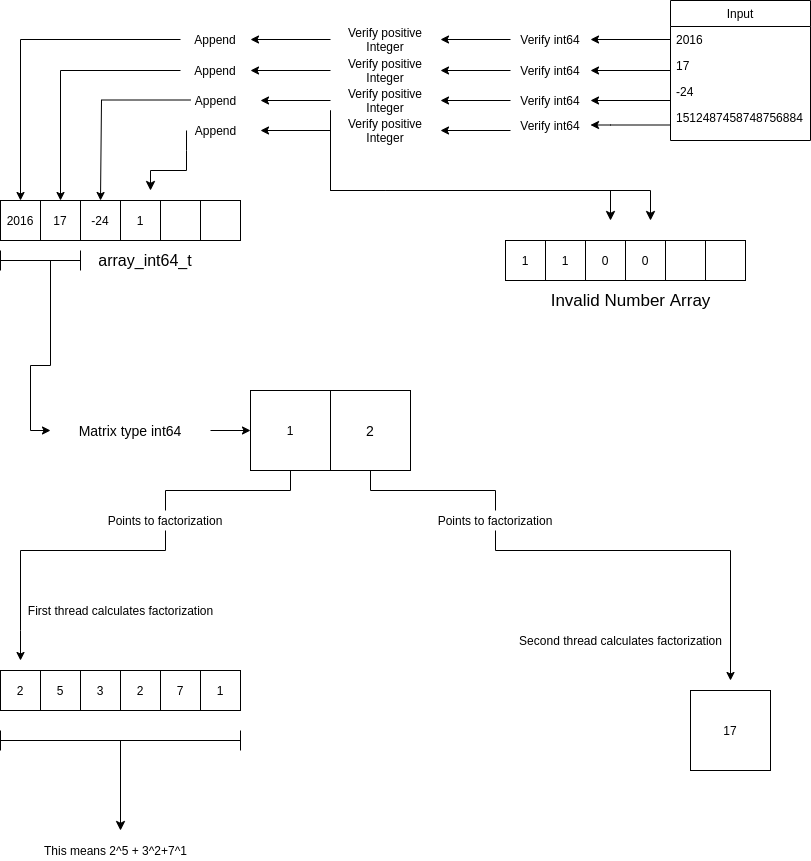

The diagram above was exported from draw.io. Its source (the exported page's mxGraphModel, read from the mxfile embedded in the PNG):
<mxGraphModel dx="867" dy="520" grid="1" gridSize="10" guides="1" tooltips="1" connect="1" arrows="1" fold="1" page="1" pageScale="1" pageWidth="850" pageHeight="1100" math="0" shadow="0">
  <root>
    <mxCell id="0" />
    <mxCell id="1" parent="0" />
    <mxCell id="z9bGlPpXnDXdhrI9hPYW-1" value="Input" style="swimlane;fontStyle=0;childLayout=stackLayout;horizontal=1;startSize=26;fillColor=none;horizontalStack=0;resizeParent=1;resizeParentMax=0;resizeLast=0;collapsible=1;marginBottom=0;" parent="1" vertex="1">
      <mxGeometry x="680" y="10" width="140" height="140" as="geometry" />
    </mxCell>
    <mxCell id="z9bGlPpXnDXdhrI9hPYW-2" value="2016" style="text;strokeColor=none;fillColor=none;align=left;verticalAlign=top;spacingLeft=4;spacingRight=4;overflow=hidden;rotatable=0;points=[[0,0.5],[1,0.5]];portConstraint=eastwest;" parent="z9bGlPpXnDXdhrI9hPYW-1" vertex="1">
      <mxGeometry y="26" width="140" height="26" as="geometry" />
    </mxCell>
    <mxCell id="z9bGlPpXnDXdhrI9hPYW-3" value="17" style="text;strokeColor=none;fillColor=none;align=left;verticalAlign=top;spacingLeft=4;spacingRight=4;overflow=hidden;rotatable=0;points=[[0,0.5],[1,0.5]];portConstraint=eastwest;" parent="z9bGlPpXnDXdhrI9hPYW-1" vertex="1">
      <mxGeometry y="52" width="140" height="26" as="geometry" />
    </mxCell>
    <mxCell id="z9bGlPpXnDXdhrI9hPYW-4" value="-24" style="text;strokeColor=none;fillColor=none;align=left;verticalAlign=top;spacingLeft=4;spacingRight=4;overflow=hidden;rotatable=0;points=[[0,0.5],[1,0.5]];portConstraint=eastwest;" parent="z9bGlPpXnDXdhrI9hPYW-1" vertex="1">
      <mxGeometry y="78" width="140" height="62" as="geometry" />
    </mxCell>
    <mxCell id="z9bGlPpXnDXdhrI9hPYW-14" value="2016" style="whiteSpace=wrap;html=1;aspect=fixed;" parent="1" vertex="1">
      <mxGeometry x="10" y="210" width="40" height="40" as="geometry" />
    </mxCell>
    <mxCell id="z9bGlPpXnDXdhrI9hPYW-15" value="17" style="whiteSpace=wrap;html=1;aspect=fixed;" parent="1" vertex="1">
      <mxGeometry x="50" y="210" width="40" height="40" as="geometry" />
    </mxCell>
    <mxCell id="z9bGlPpXnDXdhrI9hPYW-24" value="&lt;font style=&quot;font-size: 16px&quot;&gt;array_int64_t&lt;/font&gt;" style="text;html=1;strokeColor=none;fillColor=none;align=center;verticalAlign=middle;whiteSpace=wrap;rounded=0;" parent="1" vertex="1">
      <mxGeometry x="30" y="250" width="250" height="40" as="geometry" />
    </mxCell>
    <mxCell id="z9bGlPpXnDXdhrI9hPYW-41" style="edgeStyle=orthogonalEdgeStyle;rounded=0;orthogonalLoop=1;jettySize=auto;html=1;exitX=0;exitY=0.5;exitDx=0;exitDy=0;" parent="1" source="z9bGlPpXnDXdhrI9hPYW-2" target="z9bGlPpXnDXdhrI9hPYW-42" edge="1">
      <mxGeometry relative="1" as="geometry">
        <mxPoint x="580" y="49" as="targetPoint" />
      </mxGeometry>
    </mxCell>
    <mxCell id="z9bGlPpXnDXdhrI9hPYW-43" style="edgeStyle=orthogonalEdgeStyle;rounded=0;orthogonalLoop=1;jettySize=auto;html=1;exitX=0;exitY=0.5;exitDx=0;exitDy=0;" parent="1" source="z9bGlPpXnDXdhrI9hPYW-42" target="z9bGlPpXnDXdhrI9hPYW-44" edge="1">
      <mxGeometry relative="1" as="geometry">
        <mxPoint x="430" y="49" as="targetPoint" />
      </mxGeometry>
    </mxCell>
    <mxCell id="z9bGlPpXnDXdhrI9hPYW-42" value="Verify int64" style="text;html=1;strokeColor=none;fillColor=none;align=center;verticalAlign=middle;whiteSpace=wrap;rounded=0;" parent="1" vertex="1">
      <mxGeometry x="520" y="39" width="80" height="20" as="geometry" />
    </mxCell>
    <mxCell id="z9bGlPpXnDXdhrI9hPYW-45" style="edgeStyle=orthogonalEdgeStyle;rounded=0;orthogonalLoop=1;jettySize=auto;html=1;exitX=0;exitY=0.5;exitDx=0;exitDy=0;" parent="1" source="z9bGlPpXnDXdhrI9hPYW-44" target="z9bGlPpXnDXdhrI9hPYW-46" edge="1">
      <mxGeometry relative="1" as="geometry">
        <mxPoint x="240" y="49" as="targetPoint" />
      </mxGeometry>
    </mxCell>
    <mxCell id="z9bGlPpXnDXdhrI9hPYW-44" value="Verify positive Integer" style="text;html=1;strokeColor=none;fillColor=none;align=center;verticalAlign=middle;whiteSpace=wrap;rounded=0;" parent="1" vertex="1">
      <mxGeometry x="340" y="39" width="110" height="20" as="geometry" />
    </mxCell>
    <mxCell id="z9bGlPpXnDXdhrI9hPYW-47" style="edgeStyle=orthogonalEdgeStyle;rounded=0;orthogonalLoop=1;jettySize=auto;html=1;exitX=0;exitY=0.5;exitDx=0;exitDy=0;entryX=0.5;entryY=0;entryDx=0;entryDy=0;" parent="1" source="z9bGlPpXnDXdhrI9hPYW-46" target="z9bGlPpXnDXdhrI9hPYW-14" edge="1">
      <mxGeometry relative="1" as="geometry" />
    </mxCell>
    <mxCell id="z9bGlPpXnDXdhrI9hPYW-46" value="Append" style="text;html=1;strokeColor=none;fillColor=none;align=center;verticalAlign=middle;whiteSpace=wrap;rounded=0;" parent="1" vertex="1">
      <mxGeometry x="190" y="39" width="70" height="20" as="geometry" />
    </mxCell>
    <mxCell id="z9bGlPpXnDXdhrI9hPYW-53" style="edgeStyle=orthogonalEdgeStyle;rounded=0;orthogonalLoop=1;jettySize=auto;html=1;exitX=0;exitY=0.5;exitDx=0;exitDy=0;" parent="1" target="z9bGlPpXnDXdhrI9hPYW-55" edge="1">
      <mxGeometry relative="1" as="geometry">
        <mxPoint x="580" y="80" as="targetPoint" />
        <mxPoint x="680" y="80" as="sourcePoint" />
      </mxGeometry>
    </mxCell>
    <mxCell id="z9bGlPpXnDXdhrI9hPYW-54" style="edgeStyle=orthogonalEdgeStyle;rounded=0;orthogonalLoop=1;jettySize=auto;html=1;exitX=0;exitY=0.5;exitDx=0;exitDy=0;" parent="1" source="z9bGlPpXnDXdhrI9hPYW-55" target="z9bGlPpXnDXdhrI9hPYW-57" edge="1">
      <mxGeometry relative="1" as="geometry">
        <mxPoint x="430" y="80" as="targetPoint" />
      </mxGeometry>
    </mxCell>
    <mxCell id="z9bGlPpXnDXdhrI9hPYW-55" value="Verify int64" style="text;html=1;strokeColor=none;fillColor=none;align=center;verticalAlign=middle;whiteSpace=wrap;rounded=0;" parent="1" vertex="1">
      <mxGeometry x="520" y="70" width="80" height="20" as="geometry" />
    </mxCell>
    <mxCell id="z9bGlPpXnDXdhrI9hPYW-56" style="edgeStyle=orthogonalEdgeStyle;rounded=0;orthogonalLoop=1;jettySize=auto;html=1;exitX=0;exitY=0.5;exitDx=0;exitDy=0;" parent="1" source="z9bGlPpXnDXdhrI9hPYW-57" edge="1">
      <mxGeometry relative="1" as="geometry">
        <mxPoint x="260" y="80" as="targetPoint" />
      </mxGeometry>
    </mxCell>
    <mxCell id="z9bGlPpXnDXdhrI9hPYW-57" value="Verify positive Integer" style="text;html=1;strokeColor=none;fillColor=none;align=center;verticalAlign=middle;whiteSpace=wrap;rounded=0;" parent="1" vertex="1">
      <mxGeometry x="340" y="70" width="110" height="20" as="geometry" />
    </mxCell>
    <mxCell id="z9bGlPpXnDXdhrI9hPYW-59" style="edgeStyle=orthogonalEdgeStyle;rounded=0;orthogonalLoop=1;jettySize=auto;html=1;exitX=0;exitY=0.5;exitDx=0;exitDy=0;entryX=0.5;entryY=0;entryDx=0;entryDy=0;" parent="1" source="z9bGlPpXnDXdhrI9hPYW-58" target="z9bGlPpXnDXdhrI9hPYW-15" edge="1">
      <mxGeometry relative="1" as="geometry" />
    </mxCell>
    <mxCell id="z9bGlPpXnDXdhrI9hPYW-58" value="Append" style="text;html=1;strokeColor=none;fillColor=none;align=center;verticalAlign=middle;whiteSpace=wrap;rounded=0;" parent="1" vertex="1">
      <mxGeometry x="190" y="70" width="70" height="20" as="geometry" />
    </mxCell>
    <mxCell id="z9bGlPpXnDXdhrI9hPYW-68" style="edgeStyle=orthogonalEdgeStyle;rounded=0;orthogonalLoop=1;jettySize=auto;html=1;exitX=0;exitY=0.5;exitDx=0;exitDy=0;" parent="1" target="z9bGlPpXnDXdhrI9hPYW-70" edge="1">
      <mxGeometry relative="1" as="geometry">
        <mxPoint x="580" y="110" as="targetPoint" />
        <mxPoint x="680" y="110" as="sourcePoint" />
      </mxGeometry>
    </mxCell>
    <mxCell id="z9bGlPpXnDXdhrI9hPYW-69" style="edgeStyle=orthogonalEdgeStyle;rounded=0;orthogonalLoop=1;jettySize=auto;html=1;exitX=0;exitY=0.5;exitDx=0;exitDy=0;" parent="1" source="z9bGlPpXnDXdhrI9hPYW-70" target="z9bGlPpXnDXdhrI9hPYW-71" edge="1">
      <mxGeometry relative="1" as="geometry">
        <mxPoint x="430" y="110" as="targetPoint" />
      </mxGeometry>
    </mxCell>
    <mxCell id="z9bGlPpXnDXdhrI9hPYW-70" value="Verify int64" style="text;html=1;strokeColor=none;fillColor=none;align=center;verticalAlign=middle;whiteSpace=wrap;rounded=0;" parent="1" vertex="1">
      <mxGeometry x="520" y="100" width="80" height="20" as="geometry" />
    </mxCell>
    <mxCell id="z9bGlPpXnDXdhrI9hPYW-72" style="edgeStyle=orthogonalEdgeStyle;rounded=0;orthogonalLoop=1;jettySize=auto;html=1;exitX=0;exitY=0.5;exitDx=0;exitDy=0;" parent="1" source="z9bGlPpXnDXdhrI9hPYW-71" edge="1">
      <mxGeometry relative="1" as="geometry">
        <mxPoint x="270" y="110" as="targetPoint" />
      </mxGeometry>
    </mxCell>
    <mxCell id="z9bGlPpXnDXdhrI9hPYW-71" value="Verify positive Integer" style="text;html=1;strokeColor=none;fillColor=none;align=center;verticalAlign=middle;whiteSpace=wrap;rounded=0;" parent="1" vertex="1">
      <mxGeometry x="340" y="100" width="110" height="20" as="geometry" />
    </mxCell>
    <mxCell id="z9bGlPpXnDXdhrI9hPYW-76" style="edgeStyle=orthogonalEdgeStyle;rounded=0;orthogonalLoop=1;jettySize=auto;html=1;exitX=0.5;exitY=0.5;exitDx=0;exitDy=0;exitPerimeter=0;" parent="1" source="z9bGlPpXnDXdhrI9hPYW-74" target="z9bGlPpXnDXdhrI9hPYW-78" edge="1">
      <mxGeometry relative="1" as="geometry">
        <mxPoint x="150" y="440" as="targetPoint" />
        <Array as="points">
          <mxPoint x="60" y="375" />
          <mxPoint x="40" y="375" />
          <mxPoint x="40" y="440" />
        </Array>
      </mxGeometry>
    </mxCell>
    <mxCell id="z9bGlPpXnDXdhrI9hPYW-74" value="" style="shape=crossbar;whiteSpace=wrap;html=1;rounded=1;" parent="1" vertex="1">
      <mxGeometry x="10" y="260" width="80" height="20" as="geometry" />
    </mxCell>
    <mxCell id="z9bGlPpXnDXdhrI9hPYW-79" style="edgeStyle=orthogonalEdgeStyle;rounded=0;orthogonalLoop=1;jettySize=auto;html=1;exitX=1;exitY=0.5;exitDx=0;exitDy=0;" parent="1" source="z9bGlPpXnDXdhrI9hPYW-78" target="z9bGlPpXnDXdhrI9hPYW-80" edge="1">
      <mxGeometry relative="1" as="geometry">
        <mxPoint x="300" y="440" as="targetPoint" />
      </mxGeometry>
    </mxCell>
    <mxCell id="z9bGlPpXnDXdhrI9hPYW-78" value="&lt;font style=&quot;font-size: 14px&quot;&gt;Matrix type int64&lt;/font&gt;" style="text;html=1;strokeColor=none;fillColor=none;align=center;verticalAlign=middle;whiteSpace=wrap;rounded=0;" parent="1" vertex="1">
      <mxGeometry x="60" y="430" width="160" height="20" as="geometry" />
    </mxCell>
    <mxCell id="z9bGlPpXnDXdhrI9hPYW-82" style="edgeStyle=orthogonalEdgeStyle;rounded=0;orthogonalLoop=1;jettySize=auto;html=1;exitX=0.5;exitY=1;exitDx=0;exitDy=0;startArrow=none;" parent="1" source="z9bGlPpXnDXdhrI9hPYW-87" edge="1">
      <mxGeometry relative="1" as="geometry">
        <mxPoint x="30" y="670" as="targetPoint" />
        <Array as="points">
          <mxPoint x="175" y="560" />
          <mxPoint x="30" y="560" />
          <mxPoint x="30" y="640" />
        </Array>
      </mxGeometry>
    </mxCell>
    <mxCell id="z9bGlPpXnDXdhrI9hPYW-80" value="1" style="whiteSpace=wrap;html=1;aspect=fixed;" parent="1" vertex="1">
      <mxGeometry x="260" y="400" width="80" height="80" as="geometry" />
    </mxCell>
    <mxCell id="z9bGlPpXnDXdhrI9hPYW-83" style="edgeStyle=orthogonalEdgeStyle;rounded=0;orthogonalLoop=1;jettySize=auto;html=1;exitX=0.5;exitY=1;exitDx=0;exitDy=0;startArrow=none;" parent="1" source="z9bGlPpXnDXdhrI9hPYW-85" edge="1">
      <mxGeometry relative="1" as="geometry">
        <mxPoint x="740" y="690" as="targetPoint" />
        <Array as="points">
          <mxPoint x="505" y="560" />
          <mxPoint x="740" y="560" />
        </Array>
      </mxGeometry>
    </mxCell>
    <mxCell id="z9bGlPpXnDXdhrI9hPYW-81" value="&lt;font style=&quot;font-size: 14px&quot;&gt;2&lt;/font&gt;" style="whiteSpace=wrap;html=1;aspect=fixed;" parent="1" vertex="1">
      <mxGeometry x="340" y="400" width="80" height="80" as="geometry" />
    </mxCell>
    <mxCell id="z9bGlPpXnDXdhrI9hPYW-85" value="Points to factorization" style="text;html=1;strokeColor=none;fillColor=none;align=center;verticalAlign=middle;whiteSpace=wrap;rounded=0;" parent="1" vertex="1">
      <mxGeometry x="440" y="520" width="130" height="20" as="geometry" />
    </mxCell>
    <mxCell id="z9bGlPpXnDXdhrI9hPYW-86" value="" style="edgeStyle=orthogonalEdgeStyle;rounded=0;orthogonalLoop=1;jettySize=auto;html=1;exitX=0.5;exitY=1;exitDx=0;exitDy=0;endArrow=none;" parent="1" source="z9bGlPpXnDXdhrI9hPYW-81" target="z9bGlPpXnDXdhrI9hPYW-85" edge="1">
      <mxGeometry relative="1" as="geometry">
        <mxPoint x="740" y="570" as="targetPoint" />
        <mxPoint x="380" y="480" as="sourcePoint" />
      </mxGeometry>
    </mxCell>
    <mxCell id="z9bGlPpXnDXdhrI9hPYW-87" value="Points to factorization" style="text;html=1;strokeColor=none;fillColor=none;align=center;verticalAlign=middle;whiteSpace=wrap;rounded=0;" parent="1" vertex="1">
      <mxGeometry x="110" y="520" width="130" height="20" as="geometry" />
    </mxCell>
    <mxCell id="z9bGlPpXnDXdhrI9hPYW-88" value="" style="edgeStyle=orthogonalEdgeStyle;rounded=0;orthogonalLoop=1;jettySize=auto;html=1;exitX=0.5;exitY=1;exitDx=0;exitDy=0;endArrow=none;" parent="1" source="z9bGlPpXnDXdhrI9hPYW-80" target="z9bGlPpXnDXdhrI9hPYW-87" edge="1">
      <mxGeometry relative="1" as="geometry">
        <mxPoint x="50" y="570" as="targetPoint" />
        <mxPoint x="300" y="480" as="sourcePoint" />
        <Array as="points">
          <mxPoint x="300" y="500" />
          <mxPoint x="175" y="500" />
        </Array>
      </mxGeometry>
    </mxCell>
    <mxCell id="z9bGlPpXnDXdhrI9hPYW-89" value="2" style="whiteSpace=wrap;html=1;aspect=fixed;" parent="1" vertex="1">
      <mxGeometry x="10" y="680" width="40" height="40" as="geometry" />
    </mxCell>
    <mxCell id="z9bGlPpXnDXdhrI9hPYW-90" value="5" style="whiteSpace=wrap;html=1;aspect=fixed;" parent="1" vertex="1">
      <mxGeometry x="50" y="680" width="40" height="40" as="geometry" />
    </mxCell>
    <mxCell id="z9bGlPpXnDXdhrI9hPYW-91" value="3" style="whiteSpace=wrap;html=1;aspect=fixed;" parent="1" vertex="1">
      <mxGeometry x="90" y="680" width="40" height="40" as="geometry" />
    </mxCell>
    <mxCell id="z9bGlPpXnDXdhrI9hPYW-92" value="17" style="whiteSpace=wrap;html=1;aspect=fixed;" parent="1" vertex="1">
      <mxGeometry x="700" y="700" width="80" height="80" as="geometry" />
    </mxCell>
    <mxCell id="8YbgNoGRR5DvSAU-SKv2-1" value="-24" style="whiteSpace=wrap;html=1;aspect=fixed;" parent="1" vertex="1">
      <mxGeometry x="90" y="210" width="40" height="40" as="geometry" />
    </mxCell>
    <mxCell id="8YbgNoGRR5DvSAU-SKv2-2" value="1" style="whiteSpace=wrap;html=1;aspect=fixed;" parent="1" vertex="1">
      <mxGeometry x="130" y="210" width="40" height="40" as="geometry" />
    </mxCell>
    <mxCell id="8YbgNoGRR5DvSAU-SKv2-3" value="" style="whiteSpace=wrap;html=1;aspect=fixed;" parent="1" vertex="1">
      <mxGeometry x="170" y="210" width="40" height="40" as="geometry" />
    </mxCell>
    <mxCell id="8YbgNoGRR5DvSAU-SKv2-4" value="" style="whiteSpace=wrap;html=1;aspect=fixed;" parent="1" vertex="1">
      <mxGeometry x="210" y="210" width="40" height="40" as="geometry" />
    </mxCell>
    <mxCell id="8YbgNoGRR5DvSAU-SKv2-5" value="1512487458748756884" style="text;strokeColor=none;fillColor=none;align=left;verticalAlign=top;spacingLeft=4;spacingRight=4;overflow=hidden;rotatable=0;points=[[0,0.5],[1,0.5]];portConstraint=eastwest;" parent="1" vertex="1">
      <mxGeometry x="680" y="114" width="140" height="26" as="geometry" />
    </mxCell>
    <mxCell id="8YbgNoGRR5DvSAU-SKv2-6" value="&lt;font style=&quot;font-size: 17px&quot;&gt;Invalid Number Array&lt;/font&gt;" style="text;html=1;align=center;verticalAlign=middle;resizable=0;points=[];autosize=1;strokeColor=none;fillColor=none;" parent="1" vertex="1">
      <mxGeometry x="555" y="300" width="170" height="20" as="geometry" />
    </mxCell>
    <mxCell id="8YbgNoGRR5DvSAU-SKv2-7" value="Verify int64" style="text;html=1;strokeColor=none;fillColor=none;align=center;verticalAlign=middle;whiteSpace=wrap;rounded=0;" parent="1" vertex="1">
      <mxGeometry x="520" y="125" width="80" height="20" as="geometry" />
    </mxCell>
    <mxCell id="8YbgNoGRR5DvSAU-SKv2-10" style="edgeStyle=orthogonalEdgeStyle;rounded=0;orthogonalLoop=1;jettySize=auto;html=1;" parent="1" edge="1">
      <mxGeometry relative="1" as="geometry">
        <mxPoint x="600" y="134.5" as="targetPoint" />
        <mxPoint x="680" y="134.5" as="sourcePoint" />
        <Array as="points">
          <mxPoint x="620" y="134.5" />
          <mxPoint x="620" y="134.5" />
        </Array>
      </mxGeometry>
    </mxCell>
    <mxCell id="8YbgNoGRR5DvSAU-SKv2-11" value="Append" style="text;html=1;align=center;verticalAlign=middle;resizable=0;points=[];autosize=1;strokeColor=none;fillColor=none;" parent="1" vertex="1">
      <mxGeometry x="195" y="100" width="60" height="20" as="geometry" />
    </mxCell>
    <mxCell id="8YbgNoGRR5DvSAU-SKv2-12" style="edgeStyle=orthogonalEdgeStyle;rounded=0;orthogonalLoop=1;jettySize=auto;html=1;exitX=0;exitY=0.5;exitDx=0;exitDy=0;entryX=0.5;entryY=0;entryDx=0;entryDy=0;" parent="1" target="8YbgNoGRR5DvSAU-SKv2-1" edge="1">
      <mxGeometry relative="1" as="geometry">
        <mxPoint x="110" y="170" as="targetPoint" />
        <mxPoint x="200" y="109.5" as="sourcePoint" />
        <Array as="points">
          <mxPoint x="111" y="110" />
        </Array>
      </mxGeometry>
    </mxCell>
    <mxCell id="8YbgNoGRR5DvSAU-SKv2-14" value="1" style="whiteSpace=wrap;html=1;aspect=fixed;" parent="1" vertex="1">
      <mxGeometry x="515" y="250" width="40" height="40" as="geometry" />
    </mxCell>
    <mxCell id="8YbgNoGRR5DvSAU-SKv2-15" value="1" style="whiteSpace=wrap;html=1;aspect=fixed;" parent="1" vertex="1">
      <mxGeometry x="555" y="250" width="40" height="40" as="geometry" />
    </mxCell>
    <mxCell id="8YbgNoGRR5DvSAU-SKv2-16" value="0" style="whiteSpace=wrap;html=1;aspect=fixed;" parent="1" vertex="1">
      <mxGeometry x="595" y="250" width="40" height="40" as="geometry" />
    </mxCell>
    <mxCell id="8YbgNoGRR5DvSAU-SKv2-17" value="0" style="whiteSpace=wrap;html=1;aspect=fixed;" parent="1" vertex="1">
      <mxGeometry x="635" y="250" width="40" height="40" as="geometry" />
    </mxCell>
    <mxCell id="8YbgNoGRR5DvSAU-SKv2-18" value="" style="whiteSpace=wrap;html=1;aspect=fixed;" parent="1" vertex="1">
      <mxGeometry x="675" y="250" width="40" height="40" as="geometry" />
    </mxCell>
    <mxCell id="8YbgNoGRR5DvSAU-SKv2-19" value="" style="whiteSpace=wrap;html=1;aspect=fixed;" parent="1" vertex="1">
      <mxGeometry x="715" y="250" width="40" height="40" as="geometry" />
    </mxCell>
    <mxCell id="8YbgNoGRR5DvSAU-SKv2-22" value="" style="endArrow=classic;html=1;startSize=14;endSize=7;sourcePerimeterSpacing=8;targetPerimeterSpacing=8;exitX=0;exitY=1;exitDx=0;exitDy=0;rounded=0;" parent="1" source="z9bGlPpXnDXdhrI9hPYW-71" edge="1">
      <mxGeometry width="50" height="50" relative="1" as="geometry">
        <mxPoint x="370" y="290" as="sourcePoint" />
        <mxPoint x="620" y="230" as="targetPoint" />
        <Array as="points">
          <mxPoint x="340" y="200" />
          <mxPoint x="395" y="200" />
          <mxPoint x="620" y="200" />
        </Array>
      </mxGeometry>
    </mxCell>
    <mxCell id="8YbgNoGRR5DvSAU-SKv2-26" style="edgeStyle=orthogonalEdgeStyle;rounded=0;orthogonalLoop=1;jettySize=auto;html=1;exitX=0;exitY=0.5;exitDx=0;exitDy=0;" parent="1" target="8YbgNoGRR5DvSAU-SKv2-27" edge="1">
      <mxGeometry relative="1" as="geometry">
        <mxPoint x="430" y="140" as="targetPoint" />
        <mxPoint x="520" y="140" as="sourcePoint" />
      </mxGeometry>
    </mxCell>
    <mxCell id="8YbgNoGRR5DvSAU-SKv2-27" value="Verify positive Integer" style="text;html=1;strokeColor=none;fillColor=none;align=center;verticalAlign=middle;whiteSpace=wrap;rounded=0;" parent="1" vertex="1">
      <mxGeometry x="340" y="130" width="110" height="20" as="geometry" />
    </mxCell>
    <mxCell id="8YbgNoGRR5DvSAU-SKv2-28" style="edgeStyle=orthogonalEdgeStyle;rounded=0;orthogonalLoop=1;jettySize=auto;html=1;exitX=0;exitY=0.5;exitDx=0;exitDy=0;" parent="1" edge="1">
      <mxGeometry relative="1" as="geometry">
        <mxPoint x="270" y="140" as="targetPoint" />
        <mxPoint x="340" y="140" as="sourcePoint" />
      </mxGeometry>
    </mxCell>
    <mxCell id="8YbgNoGRR5DvSAU-SKv2-29" value="Append" style="text;html=1;align=center;verticalAlign=middle;resizable=0;points=[];autosize=1;strokeColor=none;fillColor=none;" parent="1" vertex="1">
      <mxGeometry x="195" y="130" width="60" height="20" as="geometry" />
    </mxCell>
    <mxCell id="8YbgNoGRR5DvSAU-SKv2-30" value="" style="endArrow=classic;html=1;startSize=14;endSize=7;sourcePerimeterSpacing=8;targetPerimeterSpacing=8;exitX=0.017;exitY=0.5;exitDx=0;exitDy=0;exitPerimeter=0;rounded=0;" parent="1" source="8YbgNoGRR5DvSAU-SKv2-29" edge="1">
      <mxGeometry width="50" height="50" relative="1" as="geometry">
        <mxPoint x="195" y="205" as="sourcePoint" />
        <mxPoint x="160" y="200" as="targetPoint" />
        <Array as="points">
          <mxPoint x="196" y="160" />
          <mxPoint x="196" y="180" />
          <mxPoint x="160" y="180" />
        </Array>
      </mxGeometry>
    </mxCell>
    <mxCell id="8YbgNoGRR5DvSAU-SKv2-33" value="2" style="whiteSpace=wrap;html=1;aspect=fixed;" parent="1" vertex="1">
      <mxGeometry x="130" y="680" width="40" height="40" as="geometry" />
    </mxCell>
    <mxCell id="8YbgNoGRR5DvSAU-SKv2-34" value="7&lt;span style=&quot;color: rgba(0 , 0 , 0 , 0) ; font-family: monospace ; font-size: 0px&quot;&gt;%3CmxGraphModel%3E%3Croot%3E%3CmxCell%20id%3D%220%22%2F%3E%3CmxCell%20id%3D%221%22%20parent%3D%220%22%2F%3E%3CmxCell%20id%3D%222%22%20value%3D%225%22%20style%3D%22whiteSpace%3Dwrap%3Bhtml%3D1%3Baspect%3Dfixed%3B%22%20vertex%3D%221%22%20parent%3D%221%22%3E%3CmxGeometry%20x%3D%22130%22%20y%3D%22600%22%20width%3D%2240%22%20height%3D%2240%22%20as%3D%22geometry%22%2F%3E%3C%2FmxCell%3E%3C%2Froot%3E%3C%2FmxGraphModel%3E&lt;/span&gt;" style="whiteSpace=wrap;html=1;aspect=fixed;" parent="1" vertex="1">
      <mxGeometry x="170" y="680" width="40" height="40" as="geometry" />
    </mxCell>
    <mxCell id="8YbgNoGRR5DvSAU-SKv2-35" value="1" style="whiteSpace=wrap;html=1;aspect=fixed;" parent="1" vertex="1">
      <mxGeometry x="210" y="680" width="40" height="40" as="geometry" />
    </mxCell>
    <mxCell id="8YbgNoGRR5DvSAU-SKv2-36" value="" style="shape=crossbar;whiteSpace=wrap;html=1;rounded=1;" parent="1" vertex="1">
      <mxGeometry x="10" y="740" width="240" height="20" as="geometry" />
    </mxCell>
    <mxCell id="8YbgNoGRR5DvSAU-SKv2-37" value="" style="endArrow=classic;html=1;startSize=14;endSize=7;sourcePerimeterSpacing=8;targetPerimeterSpacing=8;exitX=0.5;exitY=0.5;exitDx=0;exitDy=0;exitPerimeter=0;" parent="1" source="8YbgNoGRR5DvSAU-SKv2-36" edge="1">
      <mxGeometry width="50" height="50" relative="1" as="geometry">
        <mxPoint x="115" y="840" as="sourcePoint" />
        <mxPoint x="130" y="840" as="targetPoint" />
        <Array as="points" />
      </mxGeometry>
    </mxCell>
    <mxCell id="8YbgNoGRR5DvSAU-SKv2-38" value="This means 2^5 + 3^2+7^1" style="text;html=1;align=center;verticalAlign=middle;resizable=0;points=[];autosize=1;strokeColor=none;fillColor=none;" parent="1" vertex="1">
      <mxGeometry x="45" y="850" width="160" height="20" as="geometry" />
    </mxCell>
    <mxCell id="Hka0vo_hAqCXAH2jeypk-2" value="" style="endArrow=classic;html=1;startSize=14;endSize=7;sourcePerimeterSpacing=8;targetPerimeterSpacing=8;exitX=0;exitY=1;exitDx=0;exitDy=0;rounded=0;" parent="1" source="z9bGlPpXnDXdhrI9hPYW-71" edge="1">
      <mxGeometry width="50" height="50" relative="1" as="geometry">
        <mxPoint x="340" y="120" as="sourcePoint" />
        <mxPoint x="660" y="230" as="targetPoint" />
        <Array as="points">
          <mxPoint x="340" y="200" />
          <mxPoint x="395" y="200" />
          <mxPoint x="660" y="200" />
        </Array>
      </mxGeometry>
    </mxCell>
    <mxCell id="J1ZESsy4D-I4OQpPhYq4-1" value="First thread calculates factorization" style="text;html=1;align=center;verticalAlign=middle;resizable=0;points=[];autosize=1;strokeColor=none;fillColor=none;" vertex="1" parent="1">
      <mxGeometry x="30" y="610" width="200" height="20" as="geometry" />
    </mxCell>
    <mxCell id="J1ZESsy4D-I4OQpPhYq4-2" value="Second thread calculates factorization" style="text;html=1;align=center;verticalAlign=middle;resizable=0;points=[];autosize=1;strokeColor=none;fillColor=none;" vertex="1" parent="1">
      <mxGeometry x="520" y="640" width="220" height="20" as="geometry" />
    </mxCell>
  </root>
</mxGraphModel>